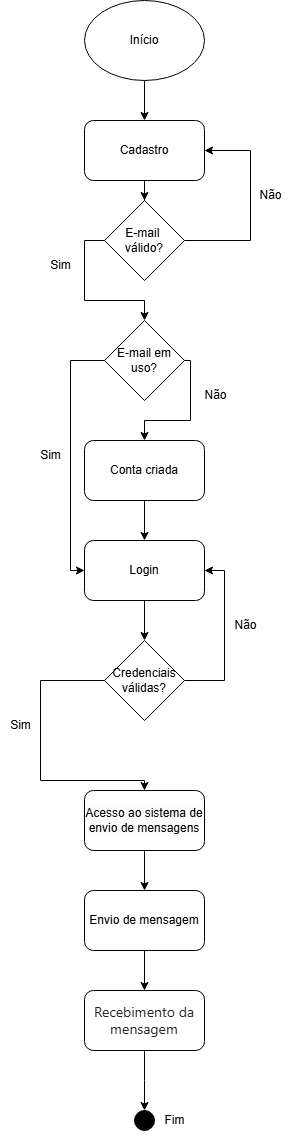

The diagram above was exported from draw.io. Its source (the exported page's mxGraphModel, read from the mxfile embedded in the PNG):
<mxGraphModel dx="2800" dy="1150" grid="1" gridSize="10" guides="1" tooltips="1" connect="1" arrows="1" fold="1" page="1" pageScale="1" pageWidth="827" pageHeight="1169" math="0" shadow="0">
  <root>
    <mxCell id="0" />
    <mxCell id="1" parent="0" />
    <mxCell id="dni7vvxsy6FjirXlrpNg-43" style="edgeStyle=orthogonalEdgeStyle;rounded=0;orthogonalLoop=1;jettySize=auto;html=1;entryX=0.5;entryY=0;entryDx=0;entryDy=0;" edge="1" parent="1" source="dni7vvxsy6FjirXlrpNg-1" target="dni7vvxsy6FjirXlrpNg-2">
      <mxGeometry relative="1" as="geometry" />
    </mxCell>
    <mxCell id="dni7vvxsy6FjirXlrpNg-1" value="Início" style="ellipse;whiteSpace=wrap;html=1;" vertex="1" parent="1">
      <mxGeometry x="354" y="10" width="120" height="80" as="geometry" />
    </mxCell>
    <mxCell id="dni7vvxsy6FjirXlrpNg-12" style="edgeStyle=orthogonalEdgeStyle;rounded=0;orthogonalLoop=1;jettySize=auto;html=1;entryX=0.5;entryY=0;entryDx=0;entryDy=0;" edge="1" parent="1" source="dni7vvxsy6FjirXlrpNg-2" target="dni7vvxsy6FjirXlrpNg-11">
      <mxGeometry relative="1" as="geometry" />
    </mxCell>
    <mxCell id="dni7vvxsy6FjirXlrpNg-2" value="Cadastro" style="rounded=1;whiteSpace=wrap;html=1;" vertex="1" parent="1">
      <mxGeometry x="354" y="130" width="120" height="60" as="geometry" />
    </mxCell>
    <mxCell id="dni7vvxsy6FjirXlrpNg-30" style="edgeStyle=orthogonalEdgeStyle;rounded=0;orthogonalLoop=1;jettySize=auto;html=1;entryX=0.5;entryY=0;entryDx=0;entryDy=0;" edge="1" parent="1" source="dni7vvxsy6FjirXlrpNg-4" target="dni7vvxsy6FjirXlrpNg-29">
      <mxGeometry relative="1" as="geometry" />
    </mxCell>
    <mxCell id="dni7vvxsy6FjirXlrpNg-4" value="Login" style="rounded=1;whiteSpace=wrap;html=1;" vertex="1" parent="1">
      <mxGeometry x="354" y="550" width="120" height="60" as="geometry" />
    </mxCell>
    <mxCell id="dni7vvxsy6FjirXlrpNg-46" style="edgeStyle=orthogonalEdgeStyle;rounded=0;orthogonalLoop=1;jettySize=auto;html=1;" edge="1" parent="1" source="dni7vvxsy6FjirXlrpNg-6" target="dni7vvxsy6FjirXlrpNg-9">
      <mxGeometry relative="1" as="geometry" />
    </mxCell>
    <mxCell id="dni7vvxsy6FjirXlrpNg-6" value="Envio de mensagem" style="rounded=1;whiteSpace=wrap;html=1;" vertex="1" parent="1">
      <mxGeometry x="354" y="900" width="120" height="60" as="geometry" />
    </mxCell>
    <mxCell id="dni7vvxsy6FjirXlrpNg-48" style="edgeStyle=orthogonalEdgeStyle;rounded=0;orthogonalLoop=1;jettySize=auto;html=1;entryX=0.5;entryY=0;entryDx=0;entryDy=0;" edge="1" parent="1" source="dni7vvxsy6FjirXlrpNg-9">
      <mxGeometry relative="1" as="geometry">
        <mxPoint x="414" y="1120" as="targetPoint" />
      </mxGeometry>
    </mxCell>
    <mxCell id="dni7vvxsy6FjirXlrpNg-9" value="&lt;span style=&quot;color: rgb(36, 36, 36); font-family: &amp;quot;Segoe UI&amp;quot;, &amp;quot;Segoe UI Web (West European)&amp;quot;, -apple-system, BlinkMacSystemFont, Roboto, &amp;quot;Helvetica Neue&amp;quot;, sans-serif; font-size: 14px; text-align: left; background-color: rgb(255, 255, 255);&quot;&gt;Recebimento da mensagem&lt;/span&gt;" style="rounded=1;whiteSpace=wrap;html=1;" vertex="1" parent="1">
      <mxGeometry x="354" y="1000" width="120" height="60" as="geometry" />
    </mxCell>
    <mxCell id="dni7vvxsy6FjirXlrpNg-16" style="edgeStyle=orthogonalEdgeStyle;rounded=0;orthogonalLoop=1;jettySize=auto;html=1;entryX=0.5;entryY=0;entryDx=0;entryDy=0;exitX=0;exitY=0.5;exitDx=0;exitDy=0;" edge="1" parent="1" source="dni7vvxsy6FjirXlrpNg-11" target="dni7vvxsy6FjirXlrpNg-15">
      <mxGeometry relative="1" as="geometry" />
    </mxCell>
    <mxCell id="dni7vvxsy6FjirXlrpNg-18" style="edgeStyle=orthogonalEdgeStyle;rounded=0;orthogonalLoop=1;jettySize=auto;html=1;entryX=1;entryY=0.5;entryDx=0;entryDy=0;exitX=1;exitY=0.5;exitDx=0;exitDy=0;" edge="1" parent="1" source="dni7vvxsy6FjirXlrpNg-11" target="dni7vvxsy6FjirXlrpNg-2">
      <mxGeometry relative="1" as="geometry">
        <Array as="points">
          <mxPoint x="520" y="250" />
          <mxPoint x="520" y="160" />
        </Array>
      </mxGeometry>
    </mxCell>
    <mxCell id="dni7vvxsy6FjirXlrpNg-11" value="E-mail&amp;nbsp; válido?" style="rhombus;whiteSpace=wrap;html=1;" vertex="1" parent="1">
      <mxGeometry x="374" y="210" width="80" height="80" as="geometry" />
    </mxCell>
    <mxCell id="dni7vvxsy6FjirXlrpNg-23" style="edgeStyle=orthogonalEdgeStyle;rounded=0;orthogonalLoop=1;jettySize=auto;html=1;exitX=0;exitY=0.5;exitDx=0;exitDy=0;" edge="1" parent="1" source="dni7vvxsy6FjirXlrpNg-15" target="dni7vvxsy6FjirXlrpNg-4">
      <mxGeometry relative="1" as="geometry">
        <Array as="points">
          <mxPoint x="340" y="370" />
          <mxPoint x="340" y="580" />
        </Array>
      </mxGeometry>
    </mxCell>
    <mxCell id="dni7vvxsy6FjirXlrpNg-26" style="edgeStyle=orthogonalEdgeStyle;rounded=0;orthogonalLoop=1;jettySize=auto;html=1;exitX=0.951;exitY=0.499;exitDx=0;exitDy=0;exitPerimeter=0;" edge="1" parent="1" source="dni7vvxsy6FjirXlrpNg-15" target="dni7vvxsy6FjirXlrpNg-25">
      <mxGeometry relative="1" as="geometry">
        <mxPoint x="460" y="370" as="sourcePoint" />
        <Array as="points">
          <mxPoint x="460" y="370" />
          <mxPoint x="460" y="430" />
          <mxPoint x="414" y="430" />
        </Array>
      </mxGeometry>
    </mxCell>
    <mxCell id="dni7vvxsy6FjirXlrpNg-15" value="E-mail em uso?" style="rhombus;whiteSpace=wrap;html=1;" vertex="1" parent="1">
      <mxGeometry x="374" y="330" width="80" height="80" as="geometry" />
    </mxCell>
    <mxCell id="dni7vvxsy6FjirXlrpNg-21" value="Sim" style="text;html=1;align=center;verticalAlign=middle;resizable=0;points=[];autosize=1;strokeColor=none;fillColor=none;" vertex="1" parent="1">
      <mxGeometry x="310" y="260" width="40" height="30" as="geometry" />
    </mxCell>
    <mxCell id="dni7vvxsy6FjirXlrpNg-22" value="Não" style="text;html=1;align=center;verticalAlign=middle;resizable=0;points=[];autosize=1;strokeColor=none;fillColor=none;" vertex="1" parent="1">
      <mxGeometry x="515" y="190" width="50" height="30" as="geometry" />
    </mxCell>
    <mxCell id="dni7vvxsy6FjirXlrpNg-24" value="Sim" style="text;html=1;align=center;verticalAlign=middle;resizable=0;points=[];autosize=1;strokeColor=none;fillColor=none;" vertex="1" parent="1">
      <mxGeometry x="300" y="450" width="40" height="30" as="geometry" />
    </mxCell>
    <mxCell id="dni7vvxsy6FjirXlrpNg-27" style="edgeStyle=orthogonalEdgeStyle;rounded=0;orthogonalLoop=1;jettySize=auto;html=1;" edge="1" parent="1" source="dni7vvxsy6FjirXlrpNg-25" target="dni7vvxsy6FjirXlrpNg-4">
      <mxGeometry relative="1" as="geometry" />
    </mxCell>
    <mxCell id="dni7vvxsy6FjirXlrpNg-25" value="Conta criada" style="rounded=1;whiteSpace=wrap;html=1;" vertex="1" parent="1">
      <mxGeometry x="354" y="450" width="120" height="60" as="geometry" />
    </mxCell>
    <mxCell id="dni7vvxsy6FjirXlrpNg-28" value="Não" style="text;html=1;align=center;verticalAlign=middle;resizable=0;points=[];autosize=1;strokeColor=none;fillColor=none;" vertex="1" parent="1">
      <mxGeometry x="460" y="390" width="50" height="30" as="geometry" />
    </mxCell>
    <mxCell id="dni7vvxsy6FjirXlrpNg-31" style="edgeStyle=orthogonalEdgeStyle;rounded=0;orthogonalLoop=1;jettySize=auto;html=1;entryX=1;entryY=0.5;entryDx=0;entryDy=0;" edge="1" parent="1" source="dni7vvxsy6FjirXlrpNg-29" target="dni7vvxsy6FjirXlrpNg-4">
      <mxGeometry relative="1" as="geometry">
        <Array as="points">
          <mxPoint x="494" y="690" />
          <mxPoint x="494" y="580" />
        </Array>
      </mxGeometry>
    </mxCell>
    <mxCell id="dni7vvxsy6FjirXlrpNg-34" style="edgeStyle=orthogonalEdgeStyle;rounded=0;orthogonalLoop=1;jettySize=auto;html=1;exitX=0;exitY=0.5;exitDx=0;exitDy=0;" edge="1" parent="1" source="dni7vvxsy6FjirXlrpNg-29" target="dni7vvxsy6FjirXlrpNg-41">
      <mxGeometry relative="1" as="geometry">
        <mxPoint x="414" y="800" as="targetPoint" />
        <Array as="points">
          <mxPoint x="310" y="690" />
          <mxPoint x="310" y="790" />
          <mxPoint x="414" y="790" />
        </Array>
      </mxGeometry>
    </mxCell>
    <mxCell id="dni7vvxsy6FjirXlrpNg-29" value="&lt;div&gt;&lt;span style=&quot;background-color: transparent; color: light-dark(rgb(0, 0, 0), rgb(255, 255, 255));&quot;&gt;Credenciais válidas?&lt;/span&gt;&lt;/div&gt;" style="rhombus;whiteSpace=wrap;html=1;" vertex="1" parent="1">
      <mxGeometry x="374" y="650" width="80" height="80" as="geometry" />
    </mxCell>
    <mxCell id="dni7vvxsy6FjirXlrpNg-32" value="Não" style="text;html=1;align=center;verticalAlign=middle;resizable=0;points=[];autosize=1;strokeColor=none;fillColor=none;" vertex="1" parent="1">
      <mxGeometry x="490" y="620" width="50" height="30" as="geometry" />
    </mxCell>
    <mxCell id="dni7vvxsy6FjirXlrpNg-35" value="Sim" style="text;html=1;align=center;verticalAlign=middle;resizable=0;points=[];autosize=1;strokeColor=none;fillColor=none;" vertex="1" parent="1">
      <mxGeometry x="270" y="720" width="40" height="30" as="geometry" />
    </mxCell>
    <mxCell id="dni7vvxsy6FjirXlrpNg-42" style="edgeStyle=orthogonalEdgeStyle;rounded=0;orthogonalLoop=1;jettySize=auto;html=1;entryX=0.5;entryY=0;entryDx=0;entryDy=0;" edge="1" parent="1" source="dni7vvxsy6FjirXlrpNg-41" target="dni7vvxsy6FjirXlrpNg-6">
      <mxGeometry relative="1" as="geometry" />
    </mxCell>
    <mxCell id="dni7vvxsy6FjirXlrpNg-41" value="&lt;div&gt;&lt;span style=&quot;background-color: light-dark(rgb(251, 251, 251), rgb(21, 21, 21)); color: light-dark(rgb(0, 0, 0), rgb(237, 237, 237));&quot;&gt;Acesso ao sistema de envio de mensagens&lt;/span&gt;&lt;/div&gt;" style="rounded=1;whiteSpace=wrap;html=1;" vertex="1" parent="1">
      <mxGeometry x="354" y="800" width="120" height="60" as="geometry" />
    </mxCell>
    <mxCell id="dni7vvxsy6FjirXlrpNg-49" value="" style="ellipse;whiteSpace=wrap;html=1;aspect=fixed;fillColor=light-dark(#000000,var(--ge-dark-color, #121212));" vertex="1" parent="1">
      <mxGeometry x="404" y="1120" width="20" height="20" as="geometry" />
    </mxCell>
    <mxCell id="dni7vvxsy6FjirXlrpNg-51" value="Fim" style="text;html=1;align=center;verticalAlign=middle;resizable=0;points=[];autosize=1;strokeColor=none;fillColor=none;" vertex="1" parent="1">
      <mxGeometry x="424" y="1115" width="40" height="30" as="geometry" />
    </mxCell>
  </root>
</mxGraphModel>